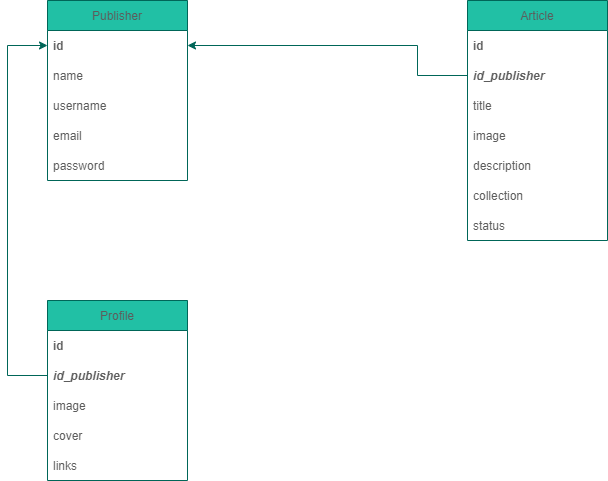

The diagram above was exported from draw.io. Its source (the exported page's mxGraphModel, read from the mxfile embedded in the PNG):
<mxGraphModel dx="868" dy="537" grid="1" gridSize="10" guides="1" tooltips="1" connect="1" arrows="1" fold="1" page="1" pageScale="1" pageWidth="827" pageHeight="1169" math="0" shadow="0">
  <root>
    <mxCell id="0" />
    <mxCell id="1" parent="0" />
    <mxCell id="PeMPfIXeL4AFKu-y38t1-1" value="Publisher" style="swimlane;fontStyle=0;childLayout=stackLayout;horizontal=1;startSize=30;horizontalStack=0;resizeParent=1;resizeParentMax=0;resizeLast=0;collapsible=1;marginBottom=0;fillColor=#21C0A5;strokeColor=#006658;fontColor=#5C5C5C;" parent="1" vertex="1">
      <mxGeometry x="80" y="80" width="140" height="180" as="geometry" />
    </mxCell>
    <mxCell id="PeMPfIXeL4AFKu-y38t1-2" value="id" style="text;strokeColor=none;fillColor=none;align=left;verticalAlign=middle;spacingLeft=4;spacingRight=4;overflow=hidden;points=[[0,0.5],[1,0.5]];portConstraint=eastwest;rotatable=0;fontStyle=1;fontColor=#5C5C5C;" parent="PeMPfIXeL4AFKu-y38t1-1" vertex="1">
      <mxGeometry y="30" width="140" height="30" as="geometry" />
    </mxCell>
    <mxCell id="PeMPfIXeL4AFKu-y38t1-3" value="name" style="text;strokeColor=none;fillColor=none;align=left;verticalAlign=middle;spacingLeft=4;spacingRight=4;overflow=hidden;points=[[0,0.5],[1,0.5]];portConstraint=eastwest;rotatable=0;fontColor=#5C5C5C;" parent="PeMPfIXeL4AFKu-y38t1-1" vertex="1">
      <mxGeometry y="60" width="140" height="30" as="geometry" />
    </mxCell>
    <mxCell id="PeMPfIXeL4AFKu-y38t1-4" value="username" style="text;strokeColor=none;fillColor=none;align=left;verticalAlign=middle;spacingLeft=4;spacingRight=4;overflow=hidden;points=[[0,0.5],[1,0.5]];portConstraint=eastwest;rotatable=0;fontColor=#5C5C5C;" parent="PeMPfIXeL4AFKu-y38t1-1" vertex="1">
      <mxGeometry y="90" width="140" height="30" as="geometry" />
    </mxCell>
    <mxCell id="PeMPfIXeL4AFKu-y38t1-5" value="email" style="text;strokeColor=none;fillColor=none;align=left;verticalAlign=middle;spacingLeft=4;spacingRight=4;overflow=hidden;points=[[0,0.5],[1,0.5]];portConstraint=eastwest;rotatable=0;fontColor=#5C5C5C;" parent="PeMPfIXeL4AFKu-y38t1-1" vertex="1">
      <mxGeometry y="120" width="140" height="30" as="geometry" />
    </mxCell>
    <mxCell id="PeMPfIXeL4AFKu-y38t1-6" value="password" style="text;strokeColor=none;fillColor=none;align=left;verticalAlign=middle;spacingLeft=4;spacingRight=4;overflow=hidden;points=[[0,0.5],[1,0.5]];portConstraint=eastwest;rotatable=0;fontColor=#5C5C5C;" parent="PeMPfIXeL4AFKu-y38t1-1" vertex="1">
      <mxGeometry y="150" width="140" height="30" as="geometry" />
    </mxCell>
    <mxCell id="PeMPfIXeL4AFKu-y38t1-7" value="Article" style="swimlane;fontStyle=0;childLayout=stackLayout;horizontal=1;startSize=30;horizontalStack=0;resizeParent=1;resizeParentMax=0;resizeLast=0;collapsible=1;marginBottom=0;fillColor=#21C0A5;strokeColor=#006658;fontColor=#5C5C5C;" parent="1" vertex="1">
      <mxGeometry x="500" y="80" width="140" height="240" as="geometry" />
    </mxCell>
    <mxCell id="PeMPfIXeL4AFKu-y38t1-8" value="id" style="text;strokeColor=none;fillColor=none;align=left;verticalAlign=middle;spacingLeft=4;spacingRight=4;overflow=hidden;points=[[0,0.5],[1,0.5]];portConstraint=eastwest;rotatable=0;fontStyle=1;fontColor=#5C5C5C;" parent="PeMPfIXeL4AFKu-y38t1-7" vertex="1">
      <mxGeometry y="30" width="140" height="30" as="geometry" />
    </mxCell>
    <mxCell id="PeMPfIXeL4AFKu-y38t1-25" value="id_publisher" style="text;strokeColor=none;fillColor=none;align=left;verticalAlign=middle;spacingLeft=4;spacingRight=4;overflow=hidden;points=[[0,0.5],[1,0.5]];portConstraint=eastwest;rotatable=0;fontStyle=3;fontColor=#5C5C5C;" parent="PeMPfIXeL4AFKu-y38t1-7" vertex="1">
      <mxGeometry y="60" width="140" height="30" as="geometry" />
    </mxCell>
    <mxCell id="PeMPfIXeL4AFKu-y38t1-9" value="title" style="text;strokeColor=none;fillColor=none;align=left;verticalAlign=middle;spacingLeft=4;spacingRight=4;overflow=hidden;points=[[0,0.5],[1,0.5]];portConstraint=eastwest;rotatable=0;fontColor=#5C5C5C;" parent="PeMPfIXeL4AFKu-y38t1-7" vertex="1">
      <mxGeometry y="90" width="140" height="30" as="geometry" />
    </mxCell>
    <mxCell id="JBWFh4O2HwXx44ufDZDz-1" value="image" style="text;strokeColor=none;fillColor=none;align=left;verticalAlign=middle;spacingLeft=4;spacingRight=4;overflow=hidden;points=[[0,0.5],[1,0.5]];portConstraint=eastwest;rotatable=0;fontColor=#5C5C5C;" vertex="1" parent="PeMPfIXeL4AFKu-y38t1-7">
      <mxGeometry y="120" width="140" height="30" as="geometry" />
    </mxCell>
    <mxCell id="PeMPfIXeL4AFKu-y38t1-10" value="description" style="text;strokeColor=none;fillColor=none;align=left;verticalAlign=middle;spacingLeft=4;spacingRight=4;overflow=hidden;points=[[0,0.5],[1,0.5]];portConstraint=eastwest;rotatable=0;fontColor=#5C5C5C;" parent="PeMPfIXeL4AFKu-y38t1-7" vertex="1">
      <mxGeometry y="150" width="140" height="30" as="geometry" />
    </mxCell>
    <mxCell id="PeMPfIXeL4AFKu-y38t1-11" value="collection" style="text;strokeColor=none;fillColor=none;align=left;verticalAlign=middle;spacingLeft=4;spacingRight=4;overflow=hidden;points=[[0,0.5],[1,0.5]];portConstraint=eastwest;rotatable=0;fontColor=#5C5C5C;" parent="PeMPfIXeL4AFKu-y38t1-7" vertex="1">
      <mxGeometry y="180" width="140" height="30" as="geometry" />
    </mxCell>
    <mxCell id="PeMPfIXeL4AFKu-y38t1-12" value="status" style="text;strokeColor=none;fillColor=none;align=left;verticalAlign=middle;spacingLeft=4;spacingRight=4;overflow=hidden;points=[[0,0.5],[1,0.5]];portConstraint=eastwest;rotatable=0;fontColor=#5C5C5C;" parent="PeMPfIXeL4AFKu-y38t1-7" vertex="1">
      <mxGeometry y="210" width="140" height="30" as="geometry" />
    </mxCell>
    <mxCell id="PeMPfIXeL4AFKu-y38t1-19" value="Profile" style="swimlane;fontStyle=0;childLayout=stackLayout;horizontal=1;startSize=30;horizontalStack=0;resizeParent=1;resizeParentMax=0;resizeLast=0;collapsible=1;marginBottom=0;fillColor=#21C0A5;strokeColor=#006658;fontColor=#5C5C5C;" parent="1" vertex="1">
      <mxGeometry x="80" y="380" width="140" height="180" as="geometry" />
    </mxCell>
    <mxCell id="PeMPfIXeL4AFKu-y38t1-20" value="id" style="text;strokeColor=none;fillColor=none;align=left;verticalAlign=middle;spacingLeft=4;spacingRight=4;overflow=hidden;points=[[0,0.5],[1,0.5]];portConstraint=eastwest;rotatable=0;fontStyle=1;fontColor=#5C5C5C;" parent="PeMPfIXeL4AFKu-y38t1-19" vertex="1">
      <mxGeometry y="30" width="140" height="30" as="geometry" />
    </mxCell>
    <mxCell id="PeMPfIXeL4AFKu-y38t1-27" value="id_publisher" style="text;strokeColor=none;fillColor=none;align=left;verticalAlign=middle;spacingLeft=4;spacingRight=4;overflow=hidden;points=[[0,0.5],[1,0.5]];portConstraint=eastwest;rotatable=0;fontStyle=3;fontColor=#5C5C5C;" parent="PeMPfIXeL4AFKu-y38t1-19" vertex="1">
      <mxGeometry y="60" width="140" height="30" as="geometry" />
    </mxCell>
    <mxCell id="PeMPfIXeL4AFKu-y38t1-21" value="image" style="text;strokeColor=none;fillColor=none;align=left;verticalAlign=middle;spacingLeft=4;spacingRight=4;overflow=hidden;points=[[0,0.5],[1,0.5]];portConstraint=eastwest;rotatable=0;fontColor=#5C5C5C;" parent="PeMPfIXeL4AFKu-y38t1-19" vertex="1">
      <mxGeometry y="90" width="140" height="30" as="geometry" />
    </mxCell>
    <mxCell id="PeMPfIXeL4AFKu-y38t1-22" value="cover" style="text;strokeColor=none;fillColor=none;align=left;verticalAlign=middle;spacingLeft=4;spacingRight=4;overflow=hidden;points=[[0,0.5],[1,0.5]];portConstraint=eastwest;rotatable=0;fontColor=#5C5C5C;" parent="PeMPfIXeL4AFKu-y38t1-19" vertex="1">
      <mxGeometry y="120" width="140" height="30" as="geometry" />
    </mxCell>
    <mxCell id="PeMPfIXeL4AFKu-y38t1-24" value="links" style="text;strokeColor=none;fillColor=none;align=left;verticalAlign=middle;spacingLeft=4;spacingRight=4;overflow=hidden;points=[[0,0.5],[1,0.5]];portConstraint=eastwest;rotatable=0;fontColor=#5C5C5C;" parent="PeMPfIXeL4AFKu-y38t1-19" vertex="1">
      <mxGeometry y="150" width="140" height="30" as="geometry" />
    </mxCell>
    <mxCell id="PeMPfIXeL4AFKu-y38t1-26" value="" style="endArrow=classic;html=1;rounded=0;entryX=1;entryY=0.5;entryDx=0;entryDy=0;exitX=0;exitY=0.5;exitDx=0;exitDy=0;strokeColor=#006658;fontColor=#5C5C5C;" parent="1" source="PeMPfIXeL4AFKu-y38t1-25" target="PeMPfIXeL4AFKu-y38t1-2" edge="1">
      <mxGeometry width="50" height="50" relative="1" as="geometry">
        <mxPoint x="260" y="300" as="sourcePoint" />
        <mxPoint x="310" y="250" as="targetPoint" />
        <Array as="points">
          <mxPoint x="450" y="155" />
          <mxPoint x="450" y="125" />
        </Array>
      </mxGeometry>
    </mxCell>
    <mxCell id="PeMPfIXeL4AFKu-y38t1-28" value="" style="endArrow=classic;html=1;rounded=0;entryX=0;entryY=0.5;entryDx=0;entryDy=0;exitX=0;exitY=0.5;exitDx=0;exitDy=0;strokeColor=#006658;fontColor=#5C5C5C;" parent="1" source="PeMPfIXeL4AFKu-y38t1-27" target="PeMPfIXeL4AFKu-y38t1-2" edge="1">
      <mxGeometry width="50" height="50" relative="1" as="geometry">
        <mxPoint x="260" y="320" as="sourcePoint" />
        <mxPoint x="230" y="250" as="targetPoint" />
        <Array as="points">
          <mxPoint x="40" y="455" />
          <mxPoint x="40" y="125" />
        </Array>
      </mxGeometry>
    </mxCell>
  </root>
</mxGraphModel>